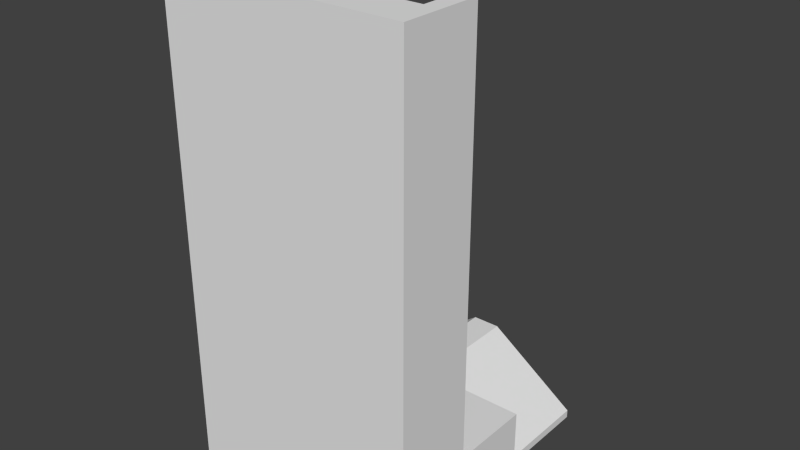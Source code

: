 # Source: Conveyor.blend  (saved by Blender 2.76.0; exported with 4.5.12 LTS)
import bpy
from mathutils import Matrix  # noqa: F401  (used for matrix-valued properties, if any)

bpy.ops.wm.read_factory_settings(use_empty=True)
scene = bpy.context.scene
scene.name = 'Scene'

# ---- collections
col_collection_1 = bpy.data.collections.new('Collection 1'); scene.collection.children.link(col_collection_1)

# ---- materials (node trees are filled in below, after node groups)
mat_material_001 = bpy.data.materials.new('Material.001')
mat_material_001.alpha_threshold = 0.0
mat_material_001.use_transparent_shadow = False
mat_material_001.roughness = 0.5

# ---- material node trees

# ---- world
world_world = bpy.data.worlds.new('World'); scene.world = world_world
world_world.color = (0.05088, 0.05088, 0.05088)
world_world.use_sun_shadow = False
world_world.sun_shadow_jitter_overblur = 0.0
world_world.cycles.sampling_method = 'MANUAL'
world_world.cycles.sample_map_resolution = 256

# ---- meshes
me_cube_001 = bpy.data.meshes.new('Cube.001')
me_cube_001.from_pydata([(-3.0, 3.832e-06, 4.186e-06), (-3.0, 2.0, 4.186e-06), (-3.0, 3.355e-06, -2.0), (-3.0, 2.0, -2.0), (-3.0, 3.832e-06, 10.0), (-3.0, 2.0, 10.0), (-3.0, 4.0, 4.424e-06), (-3.0, 4.0, -2.0), (-2.6, 4.0, -1.8), (-0.3467, 3.355e-06, -1.0), (-2.6, 2.0, -2.0), (-2.6, 3.355e-06, -2.0), (-2.59, 1.8, 0.01), (-2.6, 3.832e-06, 4.186e-06), (-2.59, 1.7, 9.7), (-2.6, 3.832e-06, 10.0), (-2.6, 4.0, -2.0), (-2.5, 3.9, 3.947e-06), (-2.6, 3.355e-06, -1.0), (-3.0, 4.0, -1.8), (-0.3467, 2.0, -2.0), (-0.3467, 3.355e-06, -2.0), (-0.3567, 1.8, 0.01), (-0.3467, 3.832e-06, 4.186e-06), (-0.3467, 2.0, 10.0), (-0.3467, 3.832e-06, 10.0), (-0.3467, 4.0, -2.0), (-0.4467, 3.9, 3.947e-06), (-3.0, 3.355e-06, -1.0), (-3.0, 2.0, -1.0), (-0.3467, 4.0, -0.2), (-2.6, 7.0, -1.8), (-2.6, 7.0, -2.0), (-0.3467, 7.0, -2.0), (-0.3467, 7.0, -0.2), (-3.0, 1.0, -2.0), (-3.0, 1.0, 4.186e-06), (-3.0, 1.0, 10.0), (-2.59, 1.01, 9.8), (-2.6, 1.0, -2.0), (-0.3467, 1.0, -2.0), (-0.3567, 1.01, 9.8), (-3.0, 1.0, -1.0), (-2.5, 2.1, 4.186e-06), (-2.6, 2.0, 10.0), (-0.4467, 2.1, 4.186e-06), (-0.3567, 1.7, 9.7), (-2.6, 1.0, 10.0), (-0.3467, 1.0, 10.0), (-2.59, 1.8, 9.5), (-2.59, 1.8, 9.2), (-2.59, 1.2, 9.8), (-0.3567, 1.8, 9.5), (-0.3567, 1.8, 9.2), (-0.3567, 1.5, 9.8), (-0.3567, 1.2, 9.8), (-2.59, 1.5, 9.8), (3.0, 3.832e-06, 4.186e-06), (3.0, 2.0, 4.186e-06), (3.0, 3.355e-06, -2.0), (3.0, 2.0, -2.0), (3.0, 3.832e-06, 10.0), (3.0, 2.0, 10.0), (3.0, 4.0, 4.424e-06), (3.0, 4.0, -2.0), (2.6, 4.0, -1.8), (0.3467, 3.355e-06, -1.0), (2.6, 2.0, -2.0), (2.6, 3.355e-06, -2.0), (2.59, 1.8, 0.01), (2.6, 3.832e-06, 4.186e-06), (2.59, 1.7, 9.7), (2.6, 3.832e-06, 10.0), (2.6, 4.0, -2.0), (2.5, 3.9, 3.947e-06), (2.6, 3.355e-06, -1.0), (3.0, 4.0, -1.8), (0.3467, 2.0, -2.0), (0.3467, 3.355e-06, -2.0), (0.3567, 1.8, 0.01), (0.3467, 3.832e-06, 4.186e-06), (0.3467, 2.0, 10.0), (0.3467, 3.832e-06, 10.0), (0.3467, 4.0, -2.0), (0.4467, 3.9, 3.947e-06), (3.0, 3.355e-06, -1.0), (3.0, 2.0, -1.0), (0.3467, 4.0, -0.2), (2.6, 7.0, -1.8), (2.6, 7.0, -2.0), (0.3467, 7.0, -2.0), (0.3467, 7.0, -0.2), (3.0, 1.0, -2.0), (3.0, 1.0, 4.186e-06), (3.0, 1.0, 10.0), (2.59, 1.01, 9.8), (2.6, 1.0, -2.0), (0.3467, 1.0, -2.0), (0.3567, 1.01, 9.8), (3.0, 1.0, -1.0), (2.5, 2.1, 4.186e-06), (2.6, 2.0, 10.0), (0.4467, 2.1, 4.186e-06), (0.3567, 1.7, 9.7), (2.6, 1.0, 10.0), (0.3467, 1.0, 10.0), (2.59, 1.8, 9.5), (2.59, 1.8, 9.2), (2.59, 1.2, 9.8), (0.3567, 1.8, 9.5), (0.3567, 1.8, 9.2), (0.3567, 1.5, 9.8), (0.3567, 1.2, 9.8), (2.59, 1.5, 9.8), (-8.868e-16, 3.355e-06, -1.0), (1.391e-18, 4.0, -0.2), (1.391e-18, 2.0, -2.0), (-8.868e-16, 3.355e-06, -2.0), (1.391e-18, 2.0, 4.186e-06), (-8.868e-16, 3.832e-06, 4.186e-06), (2.666e-15, 2.0, 10.0), (1.778e-15, 3.832e-06, 10.0), (1.391e-18, 4.0, -2.0), (1.391e-18, 4.0, 4.424e-06), (8.896e-16, 7.0, -0.2), (8.896e-16, 7.0, -2.0), (2.666e-15, 1.0, 10.0), (1.391e-18, 1.0, -2.0), (-2.6, 2.0, 4.186e-06), (-2.6, 4.0, 4.424e-06), (-0.3467, 2.0, 4.186e-06), (-0.3467, 4.0, 4.424e-06), (2.6, 2.0, 4.186e-06), (2.6, 4.0, 4.424e-06), (0.3467, 2.0, 4.186e-06), (0.3467, 4.0, 4.424e-06)], [], [(39, 11, 2, 35), (42, 28, 0, 36), (18, 28, 2, 11), (29, 19, 7, 3), (13, 15, 4, 0), (36, 37, 5, 1), (128, 129, 6, 1), (1, 6, 19, 29), (23, 13, 18, 9), (13, 0, 28, 18), (119, 23, 9, 114), (30, 34, 31, 8), (115, 124, 34, 30), (3, 7, 16, 10), (45, 27, 17, 43), (1, 5, 44, 128), (23, 25, 15, 13), (37, 4, 15, 47), (9, 18, 11, 21), (40, 21, 11, 39), (127, 117, 21, 40), (114, 9, 21, 117), (47, 15, 25, 48), (119, 121, 25, 23), (50, 44, 14, 49), (115, 30, 131, 123), (30, 8, 129, 131), (118, 123, 131, 130), (10, 16, 26, 20), (8, 19, 6, 129), (16, 7, 19, 8), (35, 2, 28, 42), (125, 33, 34, 124), (33, 32, 31, 34), (8, 31, 32, 16), (16, 32, 33, 26), (3, 35, 42, 29), (51, 38, 41, 55), (116, 127, 40, 20), (20, 40, 39, 10), (5, 37, 47, 44), (0, 4, 37, 36), (29, 42, 36, 1), (10, 39, 35, 3), (22, 130, 128, 12), (53, 50, 49, 52), (41, 48, 24, 55), (38, 47, 48, 41), (12, 128, 44, 50), (51, 56, 14, 44), (52, 49, 14, 46), (51, 44, 47, 38), (14, 56, 54, 46), (22, 12, 50, 53), (53, 24, 130, 22), (56, 51, 55, 54), (55, 24, 46, 54), (46, 24, 53, 52), (24, 48, 126, 120), (26, 33, 125, 122), (20, 26, 122, 116), (130, 24, 120, 118), (48, 25, 121, 126), (96, 92, 59, 68), (99, 93, 57, 85), (75, 68, 59, 85), (86, 60, 64, 76), (70, 57, 61, 72), (93, 58, 62, 94), (132, 58, 63, 133), (58, 86, 76, 63), (80, 66, 75, 70), (70, 75, 85, 57), (119, 114, 66, 80), (87, 65, 88, 91), (115, 87, 91, 124), (60, 67, 73, 64), (102, 100, 74, 84), (58, 132, 101, 62), (80, 70, 72, 82), (94, 104, 72, 61), (66, 78, 68, 75), (97, 96, 68, 78), (127, 97, 78, 117), (114, 117, 78, 66), (104, 105, 82, 72), (119, 80, 82, 121), (107, 106, 71, 101), (115, 123, 135, 87), (87, 135, 133, 65), (118, 134, 135, 123), (67, 77, 83, 73), (65, 133, 63, 76), (73, 65, 76, 64), (92, 99, 85, 59), (125, 124, 91, 90), (90, 91, 88, 89), (65, 73, 89, 88), (73, 83, 90, 89), (60, 86, 99, 92), (108, 112, 98, 95), (116, 77, 97, 127), (77, 67, 96, 97), (62, 101, 104, 94), (57, 93, 94, 61), (86, 58, 93, 99), (67, 60, 92, 96), (79, 69, 132, 134), (110, 109, 106, 107), (98, 112, 81, 105), (95, 98, 105, 104), (69, 107, 101, 132), (108, 101, 71, 113), (109, 103, 71, 106), (108, 95, 104, 101), (71, 103, 111, 113), (79, 110, 107, 69), (110, 79, 134, 81), (113, 111, 112, 108), (112, 111, 103, 81), (103, 109, 110, 81), (81, 120, 126, 105), (83, 122, 125, 90), (77, 116, 122, 83), (134, 118, 120, 81), (105, 126, 121, 82), (17, 129, 128, 43), (43, 128, 130, 45), (27, 131, 129, 17), (45, 130, 131, 27), (100, 132, 133, 74), (102, 134, 132, 100), (74, 133, 135, 84), (84, 135, 134, 102)])
_uv = me_cube_001.uv_layers.new(name='UVMap')
_uv.uv.foreach_set('vector', [0.06009, 0.4421, 0.06009, 0.4753, 0.04678, 0.4753, 0.04678, 0.4421, 0.1893, 0.2763, 0.1693, 0.2763, 0.1693, 0.2563, 0.1893, 0.2563, 0.1463, 0.2784, 0.1543, 0.2784, 0.1543, 0.2984, 0.1463, 0.2984, 0.2093, 0.2763, 0.2493, 0.2923, 0.2493, 0.2963, 0.2093, 0.2963, 0.1463, 0.2584, 0.1463, 0.05822, 0.1543, 0.05822, 0.1543, 0.2584, 0.1893, 0.2563, 0.1893, 0.05613, 0.2093, 0.05613, 0.2093, 0.2563, 0.7883, 0.1507, 0.7883, 0.2013, 0.7782, 0.2013, 0.7782, 0.1507, 0.2093, 0.2563, 0.2493, 0.2563, 0.2493, 0.2923, 0.2093, 0.2763, 0.1012, 0.2584, 0.1463, 0.2584, 0.1463, 0.2784, 0.1012, 0.2784, 0.1463, 0.2584, 0.1543, 0.2584, 0.1543, 0.2784, 0.1463, 0.2784, 0.0943, 0.2584, 0.1012, 0.2584, 0.1012, 0.2784, 0.0943, 0.2784, 0.8478, 0.32, 0.8478, 0.3959, 0.7779, 0.3959, 0.7779, 0.32, 0.8566, 0.32, 0.8566, 0.3959, 0.8478, 0.3959, 0.8478, 0.32, 0.04678, 0.4088, 0.04678, 0.3422, 0.06009, 0.3422, 0.06009, 0.4088, 0.8493, 0.7972, 0.8493, 0.8536, 0.785, 0.8536, 0.785, 0.7972, 0.3255, 0.3341, 0.286, 0.1378, 0.2939, 0.1363, 0.3333, 0.3325, 0.1012, 0.2584, 0.1012, 0.05822, 0.1463, 0.05822, 0.1463, 0.2584, 0.322, 0.0446, 0.322, 0.02094, 0.3314, 0.02094, 0.3314, 0.0446, 0.1012, 0.2784, 0.1463, 0.2784, 0.1463, 0.2984, 0.1012, 0.2984, 0.1351, 0.4421, 0.1351, 0.4753, 0.06009, 0.4753, 0.06009, 0.4421, 0.1466, 0.4421, 0.1466, 0.4753, 0.1351, 0.4753, 0.1351, 0.4421, 0.0943, 0.2784, 0.1012, 0.2784, 0.1012, 0.2984, 0.0943, 0.2984, 0.3314, 0.0446, 0.3314, 0.02094, 0.3847, 0.02094, 0.3847, 0.0446, 0.0943, 0.2584, 0.0943, 0.05822, 0.1012, 0.05822, 0.1012, 0.2584, 0.301, 0.1512, 0.2939, 0.1363, 0.301, 0.141, 0.3021, 0.1453, 0.8505, 0.2406, 0.8418, 0.2406, 0.8418, 0.2355, 0.8505, 0.2355, 0.8418, 0.2406, 0.7848, 0.2811, 0.7848, 0.2355, 0.8418, 0.2355, 0.8541, 0.1507, 0.8541, 0.2013, 0.8453, 0.2013, 0.8454, 0.1507, 0.06009, 0.4088, 0.06009, 0.3422, 0.1351, 0.3422, 0.1351, 0.4088, 0.7848, 0.2811, 0.7747, 0.2811, 0.7747, 0.2355, 0.7848, 0.2355, 0.7848, 0.2861, 0.7747, 0.2861, 0.7747, 0.2811, 0.7848, 0.2811, 0.1893, 0.2963, 0.1693, 0.2963, 0.1693, 0.2763, 0.1893, 0.2763, 0.8577, 0.4661, 0.8489, 0.4661, 0.8489, 0.4206, 0.8577, 0.4206, 0.8489, 0.4661, 0.7919, 0.4661, 0.7919, 0.461, 0.8489, 0.4206, 0.7779, 0.32, 0.7779, 0.3959, 0.7729, 0.3959, 0.7729, 0.32, 0.5028, 0.3673, 0.5028, 0.4672, 0.4278, 0.4672, 0.4278, 0.3673, 0.2093, 0.2963, 0.1893, 0.2963, 0.1893, 0.2763, 0.2093, 0.2763, 0.3963, 0.5647, 0.3963, 0.5581, 0.4745, 0.5581, 0.4745, 0.5647, 0.1466, 0.4088, 0.1466, 0.4421, 0.1351, 0.4421, 0.1351, 0.4088, 0.1351, 0.4088, 0.1351, 0.4421, 0.06009, 0.4421, 0.06009, 0.4088, 0.322, 0.06826, 0.322, 0.0446, 0.3314, 0.0446, 0.3314, 0.06826, 0.1693, 0.2563, 0.1693, 0.05613, 0.1893, 0.05613, 0.1893, 0.2563, 0.2093, 0.2763, 0.1893, 0.2763, 0.1893, 0.2563, 0.2093, 0.2563, 0.06009, 0.4088, 0.06009, 0.4421, 0.04678, 0.4421, 0.04678, 0.4088, 0.4745, 0.9234, 0.4749, 0.9304, 0.3959, 0.9304, 0.3963, 0.9234, 0.4745, 0.6014, 0.3963, 0.6014, 0.3963, 0.5909, 0.4745, 0.5909, 0.3586, 0.1318, 0.3584, 0.1278, 0.3784, 0.1278, 0.3624, 0.1318, 0.3141, 0.1363, 0.3135, 0.1323, 0.3584, 0.1278, 0.3586, 0.1318, 0.3372, 0.3315, 0.3333, 0.3325, 0.2939, 0.1363, 0.301, 0.1512, 0.3104, 0.137, 0.3054, 0.1404, 0.301, 0.141, 0.2939, 0.1363, 0.4745, 0.5909, 0.3963, 0.5909, 0.3963, 0.5831, 0.4745, 0.5831, 0.3104, 0.137, 0.2939, 0.1363, 0.3135, 0.1323, 0.3141, 0.1363, 0.3963, 0.5831, 0.3963, 0.5752, 0.4745, 0.5752, 0.4745, 0.5831, 0.4745, 0.9234, 0.3963, 0.9234, 0.3963, 0.6014, 0.4745, 0.6014, 0.3744, 0.1439, 0.3784, 0.1278, 0.3784, 0.328, 0.3744, 0.3278, 0.3963, 0.5752, 0.3963, 0.5647, 0.4745, 0.5647, 0.4745, 0.5752, 0.3624, 0.1318, 0.3784, 0.1278, 0.3724, 0.1339, 0.3679, 0.1342, 0.3724, 0.1339, 0.3784, 0.1278, 0.3744, 0.1439, 0.3721, 0.1383, 0.3847, 0.06826, 0.3847, 0.0446, 0.3929, 0.0446, 0.3929, 0.06826, 0.4278, 0.3673, 0.4278, 0.4672, 0.4163, 0.4672, 0.4163, 0.3673, 0.1351, 0.4088, 0.1351, 0.3422, 0.1466, 0.3422, 0.1466, 0.4088, 0.3784, 0.328, 0.3784, 0.1278, 0.3853, 0.1278, 0.3853, 0.328, 0.3847, 0.0446, 0.3847, 0.02094, 0.3929, 0.02094, 0.3929, 0.0446, 0.2331, 0.4421, 0.2465, 0.4421, 0.2465, 0.4753, 0.2331, 0.4753, 0.5712, 0.2711, 0.5712, 0.2511, 0.5912, 0.2511, 0.5912, 0.2711, 0.04226, 0.2784, 0.04226, 0.2984, 0.03426, 0.2984, 0.03426, 0.2784, 0.5512, 0.2711, 0.5512, 0.2911, 0.5112, 0.2911, 0.5112, 0.2871, 0.04226, 0.2584, 0.03426, 0.2584, 0.03426, 0.05822, 0.04226, 0.05822, 0.5712, 0.2511, 0.5512, 0.2511, 0.5512, 0.05091, 0.5712, 0.05091, 0.9199, 0.1508, 0.93, 0.1508, 0.93, 0.2014, 0.9199, 0.2014, 0.5512, 0.2511, 0.5512, 0.2711, 0.5112, 0.2871, 0.5112, 0.2511, 0.08736, 0.2584, 0.08736, 0.2784, 0.04226, 0.2784, 0.04226, 0.2584, 0.04226, 0.2584, 0.04226, 0.2784, 0.03426, 0.2784, 0.03426, 0.2584, 0.0943, 0.2584, 0.0943, 0.2784, 0.08736, 0.2784, 0.08736, 0.2584, 0.8654, 0.32, 0.9353, 0.32, 0.9353, 0.3959, 0.8654, 0.3959, 0.8566, 0.32, 0.8654, 0.32, 0.8654, 0.3959, 0.8566, 0.3959, 0.2465, 0.4088, 0.2331, 0.4088, 0.2331, 0.3422, 0.2465, 0.3422, 0.8643, 0.7968, 0.9286, 0.7968, 0.9286, 0.8532, 0.8643, 0.8532, 0.4452, 0.3341, 0.4374, 0.3325, 0.4768, 0.1363, 0.4846, 0.1378, 0.08736, 0.2584, 0.04226, 0.2584, 0.04226, 0.05822, 0.08736, 0.05822, 0.4639, 0.0446, 0.4545, 0.0446, 0.4545, 0.02094, 0.4639, 0.02094, 0.08736, 0.2784, 0.08736, 0.2984, 0.04226, 0.2984, 0.04226, 0.2784, 0.1582, 0.4421, 0.2331, 0.4421, 0.2331, 0.4753, 0.1582, 0.4753, 0.1466, 0.4421, 0.1582, 0.4421, 0.1582, 0.4753, 0.1466, 0.4753, 0.0943, 0.2784, 0.0943, 0.2984, 0.08736, 0.2984, 0.08736, 0.2784, 0.4545, 0.0446, 0.4011, 0.0446, 0.4011, 0.02094, 0.4545, 0.02094, 0.0943, 0.2584, 0.08736, 0.2584, 0.08736, 0.05822, 0.0943, 0.05822, 0.4697, 0.1512, 0.4685, 0.1453, 0.4697, 0.141, 0.4768, 0.1363, 0.8505, 0.2406, 0.8505, 0.2355, 0.8593, 0.2355, 0.8593, 0.2406, 0.8593, 0.2406, 0.8593, 0.2355, 0.9163, 0.2355, 0.9163, 0.2811, 0.8541, 0.1507, 0.8629, 0.1507, 0.8629, 0.2013, 0.8541, 0.2013, 0.2331, 0.4088, 0.1582, 0.4088, 0.1582, 0.3422, 0.2331, 0.3422, 0.9163, 0.2811, 0.9163, 0.2355, 0.9264, 0.2355, 0.9264, 0.2811, 0.9163, 0.2861, 0.9163, 0.2811, 0.9264, 0.2811, 0.9264, 0.2861, 0.5712, 0.2911, 0.5712, 0.2711, 0.5912, 0.2711, 0.5912, 0.2911, 0.8577, 0.4661, 0.8577, 0.4206, 0.8665, 0.4206, 0.8665, 0.4661, 0.8665, 0.4661, 0.8665, 0.4206, 0.9235, 0.461, 0.9235, 0.4661, 0.9353, 0.32, 0.9404, 0.32, 0.9404, 0.3959, 0.9353, 0.3959, 0.3298, 0.3673, 0.4048, 0.3673, 0.4048, 0.4672, 0.3298, 0.4672, 0.5512, 0.2911, 0.5512, 0.2711, 0.5712, 0.2711, 0.5712, 0.2911, 0.554, 0.5647, 0.4757, 0.5647, 0.4757, 0.5581, 0.554, 0.5581, 0.1466, 0.4088, 0.1582, 0.4088, 0.1582, 0.4421, 0.1466, 0.4421, 0.1582, 0.4088, 0.2331, 0.4088, 0.2331, 0.4421, 0.1582, 0.4421, 0.4639, 0.06826, 0.4545, 0.06826, 0.4545, 0.0446, 0.4639, 0.0446, 0.5912, 0.2511, 0.5712, 0.2511, 0.5712, 0.05091, 0.5912, 0.05091, 0.5512, 0.2711, 0.5512, 0.2511, 0.5712, 0.2511, 0.5712, 0.2711, 0.2331, 0.4088, 0.2465, 0.4088, 0.2465, 0.4421, 0.2331, 0.4421, 0.4757, 0.9234, 0.554, 0.9234, 0.5543, 0.9304, 0.4754, 0.9304, 0.4757, 0.6014, 0.4757, 0.5909, 0.554, 0.5909, 0.554, 0.6014, 0.4121, 0.1318, 0.4083, 0.1318, 0.3923, 0.1278, 0.4123, 0.1278, 0.4566, 0.1363, 0.4121, 0.1318, 0.4123, 0.1278, 0.4572, 0.1323, 0.4335, 0.3315, 0.4697, 0.1512, 0.4768, 0.1363, 0.4374, 0.3325, 0.4603, 0.137, 0.4768, 0.1363, 0.4697, 0.141, 0.4653, 0.1404, 0.4757, 0.5909, 0.4757, 0.5831, 0.554, 0.5831, 0.554, 0.5909, 0.4603, 0.137, 0.4566, 0.1363, 0.4572, 0.1323, 0.4768, 0.1363, 0.554, 0.5831, 0.4757, 0.5831, 0.4757, 0.5752, 0.554, 0.5752, 0.4757, 0.9234, 0.4757, 0.6014, 0.554, 0.6014, 0.554, 0.9234, 0.3963, 0.1439, 0.3963, 0.3278, 0.3923, 0.328, 0.3923, 0.1278, 0.554, 0.5752, 0.4757, 0.5752, 0.4757, 0.5647, 0.554, 0.5647, 0.4083, 0.1318, 0.4027, 0.1342, 0.3983, 0.1339, 0.3923, 0.1278, 0.3983, 0.1339, 0.3986, 0.1383, 0.3963, 0.1439, 0.3923, 0.1278, 0.4011, 0.06826, 0.3929, 0.06826, 0.3929, 0.0446, 0.4011, 0.0446, 0.4048, 0.3673, 0.4163, 0.3673, 0.4163, 0.4672, 0.4048, 0.4672, 0.1582, 0.4088, 0.1466, 0.4088, 0.1466, 0.3422, 0.1582, 0.3422, 0.3923, 0.328, 0.3853, 0.328, 0.3853, 0.1278, 0.3923, 0.1278, 0.4011, 0.0446, 0.3929, 0.0446, 0.3929, 0.02094, 0.4011, 0.02094, 0.7909, 0.1988, 0.7883, 0.2013, 0.7883, 0.1507, 0.7909, 0.1532, 0.3994, 0.9339, 0.3959, 0.9304, 0.4749, 0.9304, 0.4713, 0.9339, 0.8428, 0.1988, 0.8453, 0.2013, 0.7883, 0.2013, 0.7909, 0.1988, 0.8428, 0.1533, 0.8454, 0.1507, 0.8453, 0.2013, 0.8428, 0.1988, 0.9174, 0.1533, 0.9199, 0.1508, 0.9199, 0.2014, 0.9174, 0.1988, 0.4789, 0.9339, 0.4754, 0.9304, 0.5543, 0.9304, 0.5508, 0.9339, 0.9174, 0.1988, 0.9199, 0.2014, 0.8629, 0.2013, 0.8654, 0.1988, 0.8654, 0.1988, 0.8629, 0.2013, 0.8629, 0.1507, 0.8654, 0.1533])
me_cube_001.materials.append(mat_material_001)
me_cube_001.use_remesh_preserve_volume = False
me_cube_001.use_remesh_preserve_attributes = False
me_cube_001.use_mirror_vertex_groups = False
me_cube_001.update()

# ---- objects
ob_cube = bpy.data.objects.new('Cube', me_cube_001)

# ---- transforms, parenting, visibility, modifiers, constraints
ob_cube.location = (0.0, 0.0, 0.0)
ob_cube.lineart.crease_threshold = 0.0

# ---- collection membership
col_collection_1.objects.link(ob_cube)

# ---- scene / render settings (as saved in the file)
scene.frame_start = 1; scene.frame_end = 250; scene.frame_set(2)
scene.render.engine = 'BLENDER_EEVEE_NEXT'
scene.render.resolution_percentage = 50
scene.render.dither_intensity = 0.0
scene.cycles.use_denoising = False
scene.cycles.samples = 10
scene.cycles.sampling_pattern = 'TABULATED_SOBOL'
scene.cycles.light_sampling_threshold = 0.0
scene.cycles.use_adaptive_sampling = False
scene.cycles.use_light_tree = False
scene.cycles.blur_glossy = 0.0
scene.cycles.pixel_filter_type = 'GAUSSIAN'
scene.cycles.sample_clamp_indirect = 0.0
scene.view_settings.view_transform = 'Standard'
bpy.context.view_layer.update()

# ---- added for rendering (the .blend has no active camera and no usable light): camera, sun
cam_auto = bpy.data.cameras.new('AutoCamera')
cam_auto.lens = 50.0
cam_auto.sensor_width = 36.0
cam_auto.clip_end = 1000.0
ob_auto_camera = bpy.data.objects.new('AutoCamera', cam_auto)
scene.collection.objects.link(ob_auto_camera)
ob_auto_camera.location = (14.0012, -13.3014, 15.201)
ob_auto_camera.rotation_euler = (1.09748, -7.21219e-08, 0.694738)
scene.camera = ob_auto_camera
light_auto_sun = bpy.data.lights.new('AutoSun', 'SUN')
light_auto_sun.energy = 3.0
light_auto_sun.angle = 0.0523599
ob_auto_sun = bpy.data.objects.new('AutoSun', light_auto_sun)
scene.collection.objects.link(ob_auto_sun)
ob_auto_sun.rotation_euler = (0.872665, 0.174533, 0.523599)
bpy.context.view_layer.update()
